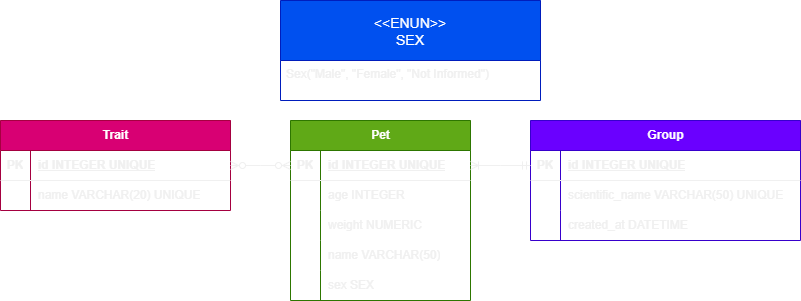

The diagram above was exported from draw.io. Its source (the exported page's mxGraphModel, read from the mxfile embedded in the PNG):
<mxGraphModel dx="1016" dy="654" grid="1" gridSize="10" guides="1" tooltips="1" connect="1" arrows="1" fold="1" page="1" pageScale="1" pageWidth="1169" pageHeight="827" math="0" shadow="0">
  <root>
    <mxCell id="WIyWlLk6GJQsqaUBKTNV-0" />
    <mxCell id="WIyWlLk6GJQsqaUBKTNV-1" parent="WIyWlLk6GJQsqaUBKTNV-0" />
    <mxCell id="f9Az_YzYf8Pvyth-kcS4-0" value="Pet" style="shape=table;startSize=30;container=1;collapsible=1;childLayout=tableLayout;fixedRows=1;rowLines=0;fontStyle=1;align=center;resizeLast=1;html=1;fillColor=#60a917;fontColor=#ffffff;strokeColor=#2D7600;" vertex="1" parent="WIyWlLk6GJQsqaUBKTNV-1">
      <mxGeometry x="380" y="120" width="180" height="180" as="geometry" />
    </mxCell>
    <mxCell id="f9Az_YzYf8Pvyth-kcS4-1" value="" style="shape=tableRow;horizontal=0;startSize=0;swimlaneHead=0;swimlaneBody=0;fillColor=none;collapsible=0;dropTarget=0;points=[[0,0.5],[1,0.5]];portConstraint=eastwest;top=0;left=0;right=0;bottom=1;" vertex="1" parent="f9Az_YzYf8Pvyth-kcS4-0">
      <mxGeometry y="30" width="180" height="30" as="geometry" />
    </mxCell>
    <mxCell id="f9Az_YzYf8Pvyth-kcS4-2" value="PK" style="shape=partialRectangle;connectable=0;fillColor=none;top=0;left=0;bottom=0;right=0;fontStyle=1;overflow=hidden;whiteSpace=wrap;html=1;" vertex="1" parent="f9Az_YzYf8Pvyth-kcS4-1">
      <mxGeometry width="30" height="30" as="geometry">
        <mxRectangle width="30" height="30" as="alternateBounds" />
      </mxGeometry>
    </mxCell>
    <mxCell id="f9Az_YzYf8Pvyth-kcS4-3" value="id INTEGER UNIQUE" style="shape=partialRectangle;connectable=0;fillColor=none;top=0;left=0;bottom=0;right=0;align=left;spacingLeft=6;fontStyle=5;overflow=hidden;whiteSpace=wrap;html=1;" vertex="1" parent="f9Az_YzYf8Pvyth-kcS4-1">
      <mxGeometry x="30" width="150" height="30" as="geometry">
        <mxRectangle width="150" height="30" as="alternateBounds" />
      </mxGeometry>
    </mxCell>
    <mxCell id="f9Az_YzYf8Pvyth-kcS4-7" value="" style="shape=tableRow;horizontal=0;startSize=0;swimlaneHead=0;swimlaneBody=0;fillColor=none;collapsible=0;dropTarget=0;points=[[0,0.5],[1,0.5]];portConstraint=eastwest;top=0;left=0;right=0;bottom=0;" vertex="1" parent="f9Az_YzYf8Pvyth-kcS4-0">
      <mxGeometry y="60" width="180" height="30" as="geometry" />
    </mxCell>
    <mxCell id="f9Az_YzYf8Pvyth-kcS4-8" value="" style="shape=partialRectangle;connectable=0;fillColor=none;top=0;left=0;bottom=0;right=0;editable=1;overflow=hidden;whiteSpace=wrap;html=1;" vertex="1" parent="f9Az_YzYf8Pvyth-kcS4-7">
      <mxGeometry width="30" height="30" as="geometry">
        <mxRectangle width="30" height="30" as="alternateBounds" />
      </mxGeometry>
    </mxCell>
    <mxCell id="f9Az_YzYf8Pvyth-kcS4-9" value="age INTEGER" style="shape=partialRectangle;connectable=0;fillColor=none;top=0;left=0;bottom=0;right=0;align=left;spacingLeft=6;overflow=hidden;whiteSpace=wrap;html=1;" vertex="1" parent="f9Az_YzYf8Pvyth-kcS4-7">
      <mxGeometry x="30" width="150" height="30" as="geometry">
        <mxRectangle width="150" height="30" as="alternateBounds" />
      </mxGeometry>
    </mxCell>
    <mxCell id="f9Az_YzYf8Pvyth-kcS4-10" value="" style="shape=tableRow;horizontal=0;startSize=0;swimlaneHead=0;swimlaneBody=0;fillColor=none;collapsible=0;dropTarget=0;points=[[0,0.5],[1,0.5]];portConstraint=eastwest;top=0;left=0;right=0;bottom=0;" vertex="1" parent="f9Az_YzYf8Pvyth-kcS4-0">
      <mxGeometry y="90" width="180" height="30" as="geometry" />
    </mxCell>
    <mxCell id="f9Az_YzYf8Pvyth-kcS4-11" value="" style="shape=partialRectangle;connectable=0;fillColor=none;top=0;left=0;bottom=0;right=0;editable=1;overflow=hidden;whiteSpace=wrap;html=1;" vertex="1" parent="f9Az_YzYf8Pvyth-kcS4-10">
      <mxGeometry width="30" height="30" as="geometry">
        <mxRectangle width="30" height="30" as="alternateBounds" />
      </mxGeometry>
    </mxCell>
    <mxCell id="f9Az_YzYf8Pvyth-kcS4-12" value="weight NUMERIC" style="shape=partialRectangle;connectable=0;fillColor=none;top=0;left=0;bottom=0;right=0;align=left;spacingLeft=6;overflow=hidden;whiteSpace=wrap;html=1;" vertex="1" parent="f9Az_YzYf8Pvyth-kcS4-10">
      <mxGeometry x="30" width="150" height="30" as="geometry">
        <mxRectangle width="150" height="30" as="alternateBounds" />
      </mxGeometry>
    </mxCell>
    <mxCell id="f9Az_YzYf8Pvyth-kcS4-13" value="" style="shape=tableRow;horizontal=0;startSize=0;swimlaneHead=0;swimlaneBody=0;fillColor=none;collapsible=0;dropTarget=0;points=[[0,0.5],[1,0.5]];portConstraint=eastwest;top=0;left=0;right=0;bottom=0;" vertex="1" parent="f9Az_YzYf8Pvyth-kcS4-0">
      <mxGeometry y="120" width="180" height="30" as="geometry" />
    </mxCell>
    <mxCell id="f9Az_YzYf8Pvyth-kcS4-14" value="" style="shape=partialRectangle;connectable=0;fillColor=none;top=0;left=0;bottom=0;right=0;editable=1;overflow=hidden;whiteSpace=wrap;html=1;" vertex="1" parent="f9Az_YzYf8Pvyth-kcS4-13">
      <mxGeometry width="30" height="30" as="geometry">
        <mxRectangle width="30" height="30" as="alternateBounds" />
      </mxGeometry>
    </mxCell>
    <mxCell id="f9Az_YzYf8Pvyth-kcS4-15" value="name VARCHAR(50)" style="shape=partialRectangle;connectable=0;fillColor=none;top=0;left=0;bottom=0;right=0;align=left;spacingLeft=6;overflow=hidden;whiteSpace=wrap;html=1;" vertex="1" parent="f9Az_YzYf8Pvyth-kcS4-13">
      <mxGeometry x="30" width="150" height="30" as="geometry">
        <mxRectangle width="150" height="30" as="alternateBounds" />
      </mxGeometry>
    </mxCell>
    <mxCell id="f9Az_YzYf8Pvyth-kcS4-4" value="" style="shape=tableRow;horizontal=0;startSize=0;swimlaneHead=0;swimlaneBody=0;fillColor=none;collapsible=0;dropTarget=0;points=[[0,0.5],[1,0.5]];portConstraint=eastwest;top=0;left=0;right=0;bottom=0;" vertex="1" parent="f9Az_YzYf8Pvyth-kcS4-0">
      <mxGeometry y="150" width="180" height="30" as="geometry" />
    </mxCell>
    <mxCell id="f9Az_YzYf8Pvyth-kcS4-5" value="" style="shape=partialRectangle;connectable=0;fillColor=none;top=0;left=0;bottom=0;right=0;editable=1;overflow=hidden;whiteSpace=wrap;html=1;" vertex="1" parent="f9Az_YzYf8Pvyth-kcS4-4">
      <mxGeometry width="30" height="30" as="geometry">
        <mxRectangle width="30" height="30" as="alternateBounds" />
      </mxGeometry>
    </mxCell>
    <mxCell id="f9Az_YzYf8Pvyth-kcS4-6" value="sex SEX&amp;nbsp;" style="shape=partialRectangle;connectable=0;fillColor=none;top=0;left=0;bottom=0;right=0;align=left;spacingLeft=6;overflow=hidden;whiteSpace=wrap;html=1;" vertex="1" parent="f9Az_YzYf8Pvyth-kcS4-4">
      <mxGeometry x="30" width="150" height="30" as="geometry">
        <mxRectangle width="150" height="30" as="alternateBounds" />
      </mxGeometry>
    </mxCell>
    <mxCell id="f9Az_YzYf8Pvyth-kcS4-29" value="&lt;&lt;ENUN&gt;&gt;&#10;SEX" style="swimlane;fontStyle=0;childLayout=stackLayout;horizontal=1;startSize=60;horizontalStack=0;resizeParent=1;resizeParentMax=0;resizeLast=0;collapsible=1;marginBottom=0;align=center;fontSize=14;fillColor=#0050ef;fontColor=#ffffff;strokeColor=#001DBC;" vertex="1" parent="WIyWlLk6GJQsqaUBKTNV-1">
      <mxGeometry x="370" width="260" height="100" as="geometry" />
    </mxCell>
    <mxCell id="f9Az_YzYf8Pvyth-kcS4-31" value="Sex(&quot;Male&quot;, &quot;Female&quot;, &quot;Not Informed&quot;)" style="text;strokeColor=none;fillColor=none;spacingLeft=4;spacingRight=4;overflow=hidden;rotatable=0;points=[[0,0.5],[1,0.5]];portConstraint=eastwest;fontSize=12;whiteSpace=wrap;html=1;" vertex="1" parent="f9Az_YzYf8Pvyth-kcS4-29">
      <mxGeometry y="60" width="260" height="40" as="geometry" />
    </mxCell>
    <mxCell id="f9Az_YzYf8Pvyth-kcS4-33" value="Group" style="shape=table;startSize=30;container=1;collapsible=1;childLayout=tableLayout;fixedRows=1;rowLines=0;fontStyle=1;align=center;resizeLast=1;html=1;fillColor=#6a00ff;fontColor=#ffffff;strokeColor=#3700CC;" vertex="1" parent="WIyWlLk6GJQsqaUBKTNV-1">
      <mxGeometry x="620" y="120" width="270" height="120" as="geometry" />
    </mxCell>
    <mxCell id="f9Az_YzYf8Pvyth-kcS4-34" value="" style="shape=tableRow;horizontal=0;startSize=0;swimlaneHead=0;swimlaneBody=0;fillColor=none;collapsible=0;dropTarget=0;points=[[0,0.5],[1,0.5]];portConstraint=eastwest;top=0;left=0;right=0;bottom=1;" vertex="1" parent="f9Az_YzYf8Pvyth-kcS4-33">
      <mxGeometry y="30" width="270" height="30" as="geometry" />
    </mxCell>
    <mxCell id="f9Az_YzYf8Pvyth-kcS4-35" value="PK" style="shape=partialRectangle;connectable=0;fillColor=none;top=0;left=0;bottom=0;right=0;fontStyle=1;overflow=hidden;whiteSpace=wrap;html=1;" vertex="1" parent="f9Az_YzYf8Pvyth-kcS4-34">
      <mxGeometry width="30" height="30" as="geometry">
        <mxRectangle width="30" height="30" as="alternateBounds" />
      </mxGeometry>
    </mxCell>
    <mxCell id="f9Az_YzYf8Pvyth-kcS4-36" value="id INTEGER UNIQUE" style="shape=partialRectangle;connectable=0;fillColor=none;top=0;left=0;bottom=0;right=0;align=left;spacingLeft=6;fontStyle=5;overflow=hidden;whiteSpace=wrap;html=1;" vertex="1" parent="f9Az_YzYf8Pvyth-kcS4-34">
      <mxGeometry x="30" width="240" height="30" as="geometry">
        <mxRectangle width="240" height="30" as="alternateBounds" />
      </mxGeometry>
    </mxCell>
    <mxCell id="f9Az_YzYf8Pvyth-kcS4-37" value="" style="shape=tableRow;horizontal=0;startSize=0;swimlaneHead=0;swimlaneBody=0;fillColor=none;collapsible=0;dropTarget=0;points=[[0,0.5],[1,0.5]];portConstraint=eastwest;top=0;left=0;right=0;bottom=0;" vertex="1" parent="f9Az_YzYf8Pvyth-kcS4-33">
      <mxGeometry y="60" width="270" height="30" as="geometry" />
    </mxCell>
    <mxCell id="f9Az_YzYf8Pvyth-kcS4-38" value="" style="shape=partialRectangle;connectable=0;fillColor=none;top=0;left=0;bottom=0;right=0;editable=1;overflow=hidden;whiteSpace=wrap;html=1;" vertex="1" parent="f9Az_YzYf8Pvyth-kcS4-37">
      <mxGeometry width="30" height="30" as="geometry">
        <mxRectangle width="30" height="30" as="alternateBounds" />
      </mxGeometry>
    </mxCell>
    <mxCell id="f9Az_YzYf8Pvyth-kcS4-39" value="scientific_name VARCHAR(50) UNIQUE" style="shape=partialRectangle;connectable=0;fillColor=none;top=0;left=0;bottom=0;right=0;align=left;spacingLeft=6;overflow=hidden;whiteSpace=wrap;html=1;" vertex="1" parent="f9Az_YzYf8Pvyth-kcS4-37">
      <mxGeometry x="30" width="240" height="30" as="geometry">
        <mxRectangle width="240" height="30" as="alternateBounds" />
      </mxGeometry>
    </mxCell>
    <mxCell id="f9Az_YzYf8Pvyth-kcS4-40" value="" style="shape=tableRow;horizontal=0;startSize=0;swimlaneHead=0;swimlaneBody=0;fillColor=none;collapsible=0;dropTarget=0;points=[[0,0.5],[1,0.5]];portConstraint=eastwest;top=0;left=0;right=0;bottom=0;" vertex="1" parent="f9Az_YzYf8Pvyth-kcS4-33">
      <mxGeometry y="90" width="270" height="30" as="geometry" />
    </mxCell>
    <mxCell id="f9Az_YzYf8Pvyth-kcS4-41" value="" style="shape=partialRectangle;connectable=0;fillColor=none;top=0;left=0;bottom=0;right=0;editable=1;overflow=hidden;whiteSpace=wrap;html=1;" vertex="1" parent="f9Az_YzYf8Pvyth-kcS4-40">
      <mxGeometry width="30" height="30" as="geometry">
        <mxRectangle width="30" height="30" as="alternateBounds" />
      </mxGeometry>
    </mxCell>
    <mxCell id="f9Az_YzYf8Pvyth-kcS4-42" value="created_at DATETIME" style="shape=partialRectangle;connectable=0;fillColor=none;top=0;left=0;bottom=0;right=0;align=left;spacingLeft=6;overflow=hidden;whiteSpace=wrap;html=1;" vertex="1" parent="f9Az_YzYf8Pvyth-kcS4-40">
      <mxGeometry x="30" width="240" height="30" as="geometry">
        <mxRectangle width="240" height="30" as="alternateBounds" />
      </mxGeometry>
    </mxCell>
    <mxCell id="f9Az_YzYf8Pvyth-kcS4-49" value="Trait" style="shape=table;startSize=30;container=1;collapsible=1;childLayout=tableLayout;fixedRows=1;rowLines=0;fontStyle=1;align=center;resizeLast=1;html=1;fillColor=#d80073;fontColor=#ffffff;strokeColor=#A50040;" vertex="1" parent="WIyWlLk6GJQsqaUBKTNV-1">
      <mxGeometry x="90" y="120" width="230" height="90" as="geometry" />
    </mxCell>
    <mxCell id="f9Az_YzYf8Pvyth-kcS4-50" value="" style="shape=tableRow;horizontal=0;startSize=0;swimlaneHead=0;swimlaneBody=0;fillColor=none;collapsible=0;dropTarget=0;points=[[0,0.5],[1,0.5]];portConstraint=eastwest;top=0;left=0;right=0;bottom=1;" vertex="1" parent="f9Az_YzYf8Pvyth-kcS4-49">
      <mxGeometry y="30" width="230" height="30" as="geometry" />
    </mxCell>
    <mxCell id="f9Az_YzYf8Pvyth-kcS4-51" value="PK" style="shape=partialRectangle;connectable=0;fillColor=none;top=0;left=0;bottom=0;right=0;fontStyle=1;overflow=hidden;whiteSpace=wrap;html=1;" vertex="1" parent="f9Az_YzYf8Pvyth-kcS4-50">
      <mxGeometry width="30" height="30" as="geometry">
        <mxRectangle width="30" height="30" as="alternateBounds" />
      </mxGeometry>
    </mxCell>
    <mxCell id="f9Az_YzYf8Pvyth-kcS4-52" value="id INTEGER UNIQUE" style="shape=partialRectangle;connectable=0;fillColor=none;top=0;left=0;bottom=0;right=0;align=left;spacingLeft=6;fontStyle=5;overflow=hidden;whiteSpace=wrap;html=1;" vertex="1" parent="f9Az_YzYf8Pvyth-kcS4-50">
      <mxGeometry x="30" width="200" height="30" as="geometry">
        <mxRectangle width="200" height="30" as="alternateBounds" />
      </mxGeometry>
    </mxCell>
    <mxCell id="f9Az_YzYf8Pvyth-kcS4-53" value="" style="shape=tableRow;horizontal=0;startSize=0;swimlaneHead=0;swimlaneBody=0;fillColor=none;collapsible=0;dropTarget=0;points=[[0,0.5],[1,0.5]];portConstraint=eastwest;top=0;left=0;right=0;bottom=0;" vertex="1" parent="f9Az_YzYf8Pvyth-kcS4-49">
      <mxGeometry y="60" width="230" height="30" as="geometry" />
    </mxCell>
    <mxCell id="f9Az_YzYf8Pvyth-kcS4-54" value="" style="shape=partialRectangle;connectable=0;fillColor=none;top=0;left=0;bottom=0;right=0;editable=1;overflow=hidden;whiteSpace=wrap;html=1;" vertex="1" parent="f9Az_YzYf8Pvyth-kcS4-53">
      <mxGeometry width="30" height="30" as="geometry">
        <mxRectangle width="30" height="30" as="alternateBounds" />
      </mxGeometry>
    </mxCell>
    <mxCell id="f9Az_YzYf8Pvyth-kcS4-55" value="name VARCHAR(20) UNIQUE" style="shape=partialRectangle;connectable=0;fillColor=none;top=0;left=0;bottom=0;right=0;align=left;spacingLeft=6;overflow=hidden;whiteSpace=wrap;html=1;" vertex="1" parent="f9Az_YzYf8Pvyth-kcS4-53">
      <mxGeometry x="30" width="200" height="30" as="geometry">
        <mxRectangle width="200" height="30" as="alternateBounds" />
      </mxGeometry>
    </mxCell>
    <mxCell id="f9Az_YzYf8Pvyth-kcS4-67" value="" style="edgeStyle=entityRelationEdgeStyle;fontSize=12;html=1;endArrow=ERoneToMany;startArrow=ERmandOne;rounded=0;entryX=1;entryY=0.5;entryDx=0;entryDy=0;exitX=0;exitY=0.5;exitDx=0;exitDy=0;" edge="1" parent="WIyWlLk6GJQsqaUBKTNV-1" source="f9Az_YzYf8Pvyth-kcS4-34" target="f9Az_YzYf8Pvyth-kcS4-1">
      <mxGeometry width="100" height="100" relative="1" as="geometry">
        <mxPoint x="300" y="150" as="sourcePoint" />
        <mxPoint x="400" y="50" as="targetPoint" />
      </mxGeometry>
    </mxCell>
    <mxCell id="f9Az_YzYf8Pvyth-kcS4-69" value="" style="edgeStyle=entityRelationEdgeStyle;fontSize=12;html=1;endArrow=ERzeroToMany;endFill=1;startArrow=ERzeroToMany;rounded=0;exitX=1;exitY=0.5;exitDx=0;exitDy=0;entryX=0;entryY=0.5;entryDx=0;entryDy=0;" edge="1" parent="WIyWlLk6GJQsqaUBKTNV-1" source="f9Az_YzYf8Pvyth-kcS4-50" target="f9Az_YzYf8Pvyth-kcS4-1">
      <mxGeometry width="100" height="100" relative="1" as="geometry">
        <mxPoint x="420" y="340" as="sourcePoint" />
        <mxPoint x="520" y="240" as="targetPoint" />
        <Array as="points">
          <mxPoint x="310" y="140" />
        </Array>
      </mxGeometry>
    </mxCell>
  </root>
</mxGraphModel>